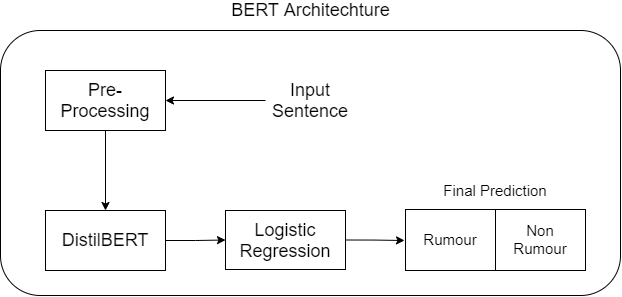

The diagram above was exported from draw.io. Its source (the exported page's mxGraphModel, read from the mxfile embedded in the PNG):
<mxGraphModel dx="1117" dy="1793" grid="1" gridSize="10" guides="1" tooltips="1" connect="1" arrows="1" fold="1" page="1" pageScale="1" pageWidth="827" pageHeight="1169" math="0" shadow="0">
  <root>
    <mxCell id="0" />
    <mxCell id="1" parent="0" />
    <mxCell id="a6_vVGsXNwERnx3qQK9Z-9" value="" style="rounded=1;whiteSpace=wrap;html=1;" vertex="1" parent="1">
      <mxGeometry x="175" width="620" height="265" as="geometry" />
    </mxCell>
    <mxCell id="a6_vVGsXNwERnx3qQK9Z-5" style="edgeStyle=orthogonalEdgeStyle;rounded=0;orthogonalLoop=1;jettySize=auto;html=1;exitX=1;exitY=0.5;exitDx=0;exitDy=0;entryX=0;entryY=0.5;entryDx=0;entryDy=0;" edge="1" parent="1" source="a6_vVGsXNwERnx3qQK9Z-1" target="a6_vVGsXNwERnx3qQK9Z-2">
      <mxGeometry relative="1" as="geometry" />
    </mxCell>
    <mxCell id="a6_vVGsXNwERnx3qQK9Z-1" value="&lt;font style=&quot;font-size: 18px&quot;&gt;DistilBERT&lt;/font&gt;" style="rounded=0;whiteSpace=wrap;html=1;" vertex="1" parent="1">
      <mxGeometry x="220" y="180" width="120" height="60" as="geometry" />
    </mxCell>
    <mxCell id="a6_vVGsXNwERnx3qQK9Z-6" style="edgeStyle=orthogonalEdgeStyle;rounded=0;orthogonalLoop=1;jettySize=auto;html=1;exitX=1;exitY=0.5;exitDx=0;exitDy=0;entryX=0;entryY=0.5;entryDx=0;entryDy=0;" edge="1" parent="1" source="a6_vVGsXNwERnx3qQK9Z-2">
      <mxGeometry relative="1" as="geometry">
        <mxPoint x="578.9999999999998" y="210" as="targetPoint" />
      </mxGeometry>
    </mxCell>
    <mxCell id="a6_vVGsXNwERnx3qQK9Z-2" value="&lt;font style=&quot;font-size: 18px&quot;&gt;Logistic&lt;br&gt;Regression&lt;/font&gt;" style="rounded=0;whiteSpace=wrap;html=1;" vertex="1" parent="1">
      <mxGeometry x="400" y="180" width="120" height="59" as="geometry" />
    </mxCell>
    <mxCell id="a6_vVGsXNwERnx3qQK9Z-10" value="&lt;font style=&quot;font-size: 18px&quot;&gt;BERT Architechture&lt;/font&gt;" style="text;html=1;strokeColor=none;fillColor=none;align=center;verticalAlign=middle;whiteSpace=wrap;rounded=0;" vertex="1" parent="1">
      <mxGeometry x="387.5" y="-30" width="195" height="20" as="geometry" />
    </mxCell>
    <mxCell id="a6_vVGsXNwERnx3qQK9Z-19" value="" style="edgeStyle=orthogonalEdgeStyle;rounded=0;orthogonalLoop=1;jettySize=auto;html=1;" edge="1" parent="1" source="a6_vVGsXNwERnx3qQK9Z-11" target="a6_vVGsXNwERnx3qQK9Z-17">
      <mxGeometry relative="1" as="geometry" />
    </mxCell>
    <mxCell id="a6_vVGsXNwERnx3qQK9Z-11" value="&lt;font style=&quot;font-size: 18px&quot;&gt;Input Sentence&lt;/font&gt;" style="text;html=1;strokeColor=none;fillColor=none;align=center;verticalAlign=middle;whiteSpace=wrap;rounded=0;" vertex="1" parent="1">
      <mxGeometry x="440" y="50" width="90" height="40" as="geometry" />
    </mxCell>
    <mxCell id="a6_vVGsXNwERnx3qQK9Z-13" value="&lt;font style=&quot;font-size: 15px&quot;&gt;Final Prediction&lt;/font&gt;" style="text;html=1;strokeColor=none;fillColor=none;align=center;verticalAlign=middle;whiteSpace=wrap;rounded=0;" vertex="1" parent="1">
      <mxGeometry x="615" y="150" width="110" height="20" as="geometry" />
    </mxCell>
    <mxCell id="a6_vVGsXNwERnx3qQK9Z-14" value="&lt;font style=&quot;font-size: 15px&quot;&gt;Non&lt;br&gt;Rumour&lt;/font&gt;" style="rounded=0;whiteSpace=wrap;html=1;align=center;" vertex="1" parent="1">
      <mxGeometry x="670" y="179" width="90" height="61" as="geometry" />
    </mxCell>
    <mxCell id="a6_vVGsXNwERnx3qQK9Z-15" value="&lt;font style=&quot;font-size: 15px&quot;&gt;Rumour&lt;/font&gt;" style="rounded=0;whiteSpace=wrap;html=1;align=center;" vertex="1" parent="1">
      <mxGeometry x="580" y="179" width="90" height="61" as="geometry" />
    </mxCell>
    <mxCell id="a6_vVGsXNwERnx3qQK9Z-18" value="" style="edgeStyle=orthogonalEdgeStyle;rounded=0;orthogonalLoop=1;jettySize=auto;html=1;" edge="1" parent="1" source="a6_vVGsXNwERnx3qQK9Z-17" target="a6_vVGsXNwERnx3qQK9Z-1">
      <mxGeometry relative="1" as="geometry" />
    </mxCell>
    <mxCell id="a6_vVGsXNwERnx3qQK9Z-17" value="&lt;font style=&quot;font-size: 18px&quot;&gt;Pre-Processing&lt;/font&gt;" style="rounded=0;whiteSpace=wrap;html=1;" vertex="1" parent="1">
      <mxGeometry x="220" y="40" width="120" height="60" as="geometry" />
    </mxCell>
  </root>
</mxGraphModel>